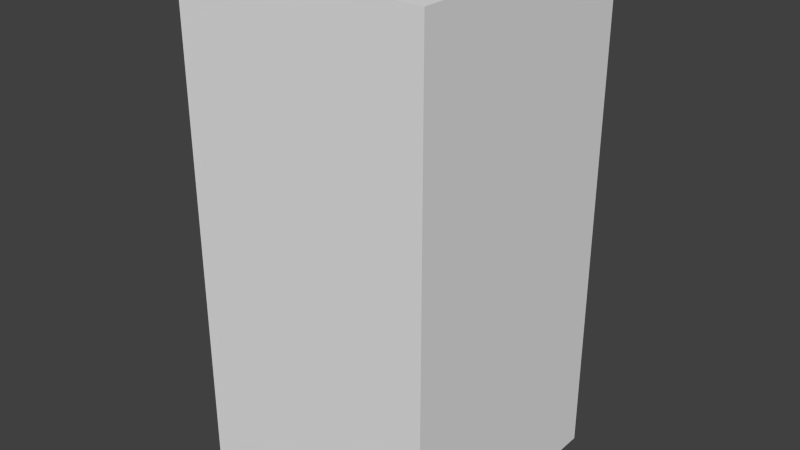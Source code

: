 # Source: greenStopFive.blend  (saved by Blender 2.68.0; exported with 4.5.12 LTS)
import bpy
from mathutils import Matrix  # noqa: F401  (used for matrix-valued properties, if any)

bpy.ops.wm.read_factory_settings(use_empty=True)
scene = bpy.context.scene
scene.name = 'Scene'

# ---- collections
col_collection_1 = bpy.data.collections.new('Collection 1'); scene.collection.children.link(col_collection_1)

# ---- world
world_world = bpy.data.worlds.new('World'); scene.world = world_world
world_world.color = (0.05088, 0.05088, 0.05088)
world_world.use_sun_shadow = False
world_world.sun_shadow_jitter_overblur = 0.0
world_world.cycles.sampling_method = 'MANUAL'
world_world.cycles.sample_map_resolution = 256

# ---- meshes
me_greenstopfive = bpy.data.meshes.new('greenStopFive')
me_greenstopfive.from_pydata([(-0.5, -0.5, -1.0), (-0.5, 0.5, -1.0), (0.5, 0.5, -1.0), (0.5, -0.5, -1.0), (-0.5, -0.5, 1.0), (-0.5, 0.5, 1.0), (0.5, 0.5, 1.0), (0.5, -0.5, 1.0)], [], [(4, 5, 1, 0), (5, 6, 2, 1), (6, 7, 3, 2), (7, 4, 0, 3), (0, 1, 2, 3), (7, 6, 5, 4)])
me_greenstopfive.use_remesh_preserve_volume = False
me_greenstopfive.use_remesh_preserve_attributes = False
me_greenstopfive.use_mirror_vertex_groups = False
me_greenstopfive.update()

# ---- objects
ob_greenstopfive = bpy.data.objects.new('greenStopFive', me_greenstopfive)

# ---- transforms, parenting, visibility, modifiers, constraints
ob_greenstopfive.location = (0.0, 0.0, 0.0)
ob_greenstopfive.lineart.crease_threshold = 0.0

# ---- collection membership
col_collection_1.objects.link(ob_greenstopfive)

# ---- scene / render settings (as saved in the file)
scene.frame_start = 1; scene.frame_end = 250; scene.frame_set(1)
scene.render.engine = 'BLENDER_EEVEE_NEXT'
scene.render.image_settings.color_mode = 'RGB'
scene.render.image_settings.compression = 90
scene.render.resolution_percentage = 50
scene.render.dither_intensity = 0.0
scene.cycles.use_denoising = False
scene.cycles.samples = 10
scene.cycles.sampling_pattern = 'TABULATED_SOBOL'
scene.cycles.light_sampling_threshold = 0.0
scene.cycles.use_adaptive_sampling = False
scene.cycles.use_light_tree = False
scene.cycles.blur_glossy = 0.0
scene.cycles.volume_bounces = 1
scene.cycles.pixel_filter_type = 'GAUSSIAN'
scene.cycles.sample_clamp_indirect = 0.0
scene.view_settings.view_transform = 'Standard'
bpy.context.view_layer.update()

# ---- added for rendering (the .blend has no active camera and no usable light): camera, sun
cam_auto = bpy.data.cameras.new('AutoCamera')
cam_auto.lens = 50.0
cam_auto.sensor_width = 36.0
cam_auto.clip_end = 1000.0
ob_auto_camera = bpy.data.objects.new('AutoCamera', cam_auto)
scene.collection.objects.link(ob_auto_camera)
ob_auto_camera.location = (2.26633, -2.71959, 1.81306)
ob_auto_camera.rotation_euler = (1.09748, -7.21219e-08, 0.694738)
scene.camera = ob_auto_camera
light_auto_sun = bpy.data.lights.new('AutoSun', 'SUN')
light_auto_sun.energy = 3.0
light_auto_sun.angle = 0.0523599
ob_auto_sun = bpy.data.objects.new('AutoSun', light_auto_sun)
scene.collection.objects.link(ob_auto_sun)
ob_auto_sun.rotation_euler = (0.872665, 0.174533, 0.523599)
bpy.context.view_layer.update()
